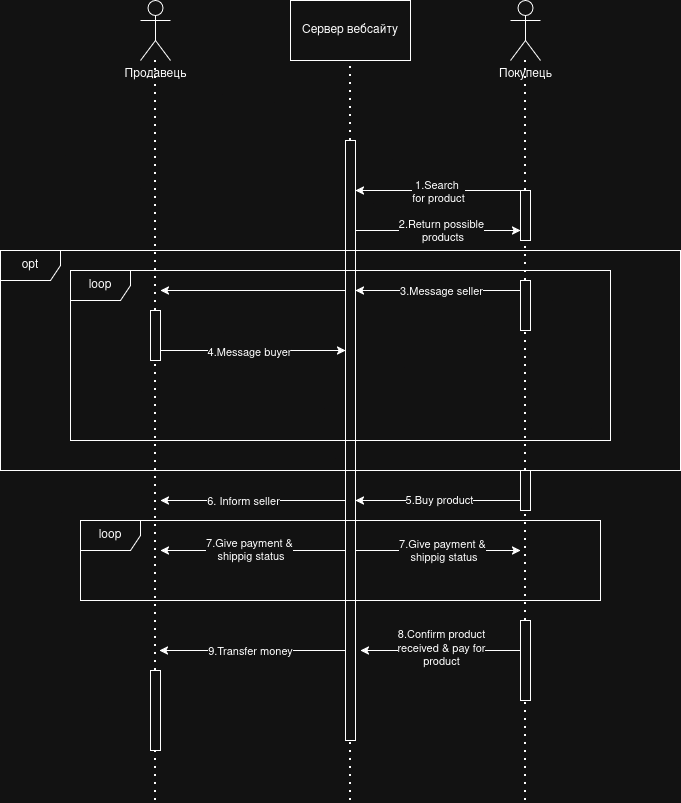

The diagram above was exported from draw.io. Its source (the exported page's mxGraphModel, read from the mxfile embedded in the PNG):
<mxGraphModel dx="1724" dy="471" grid="1" gridSize="10" guides="1" tooltips="1" connect="1" arrows="1" fold="1" page="1" pageScale="1" pageWidth="850" pageHeight="1100" math="0" shadow="0">
  <root>
    <mxCell id="0" />
    <mxCell id="1" parent="0" />
    <mxCell id="59B3yiOtOmU9LB_XmiPg-2" value="" style="endArrow=none;dashed=1;html=1;dashPattern=1 3;strokeWidth=2;rounded=0;" parent="1" target="59B3yiOtOmU9LB_XmiPg-6" edge="1">
      <mxGeometry width="50" height="50" relative="1" as="geometry">
        <mxPoint x="95" y="190" as="sourcePoint" />
        <mxPoint x="95" y="100" as="targetPoint" />
      </mxGeometry>
    </mxCell>
    <mxCell id="59B3yiOtOmU9LB_XmiPg-3" value="Сервер вебсайту" style="rounded=0;whiteSpace=wrap;html=1;" parent="1" vertex="1">
      <mxGeometry x="230" y="40" width="120" height="60" as="geometry" />
    </mxCell>
    <mxCell id="59B3yiOtOmU9LB_XmiPg-4" value="Покупець" style="shape=umlActor;verticalLabelPosition=bottom;verticalAlign=top;html=1;outlineConnect=0;" parent="1" vertex="1">
      <mxGeometry x="450" y="40" width="30" height="60" as="geometry" />
    </mxCell>
    <mxCell id="59B3yiOtOmU9LB_XmiPg-6" value="&lt;div&gt;Продавець&lt;/div&gt;" style="shape=umlActor;verticalLabelPosition=bottom;verticalAlign=top;html=1;outlineConnect=0;" parent="1" vertex="1">
      <mxGeometry x="80" y="40" width="30" height="60" as="geometry" />
    </mxCell>
    <mxCell id="59B3yiOtOmU9LB_XmiPg-7" value="" style="endArrow=none;dashed=1;html=1;dashPattern=1 3;strokeWidth=2;rounded=0;" parent="1" source="59B3yiOtOmU9LB_XmiPg-16" target="59B3yiOtOmU9LB_XmiPg-4" edge="1">
      <mxGeometry width="50" height="50" relative="1" as="geometry">
        <mxPoint x="465" y="490" as="sourcePoint" />
        <mxPoint x="450" y="230" as="targetPoint" />
      </mxGeometry>
    </mxCell>
    <mxCell id="59B3yiOtOmU9LB_XmiPg-8" value="" style="endArrow=none;dashed=1;html=1;dashPattern=1 3;strokeWidth=2;rounded=0;" parent="1" source="59B3yiOtOmU9LB_XmiPg-29" edge="1">
      <mxGeometry width="50" height="50" relative="1" as="geometry">
        <mxPoint x="95" y="610" as="sourcePoint" />
        <mxPoint x="95" y="190" as="targetPoint" />
      </mxGeometry>
    </mxCell>
    <mxCell id="59B3yiOtOmU9LB_XmiPg-10" value="" style="endArrow=none;dashed=1;html=1;dashPattern=1 3;strokeWidth=2;rounded=0;entryX=0.5;entryY=1;entryDx=0;entryDy=0;" parent="1" source="59B3yiOtOmU9LB_XmiPg-11" target="59B3yiOtOmU9LB_XmiPg-3" edge="1">
      <mxGeometry width="50" height="50" relative="1" as="geometry">
        <mxPoint x="290" y="490" as="sourcePoint" />
        <mxPoint x="450" y="230" as="targetPoint" />
      </mxGeometry>
    </mxCell>
    <mxCell id="59B3yiOtOmU9LB_XmiPg-13" value="" style="endArrow=none;dashed=1;html=1;dashPattern=1 3;strokeWidth=2;rounded=0;entryX=0.5;entryY=1;entryDx=0;entryDy=0;" parent="1" target="59B3yiOtOmU9LB_XmiPg-11" edge="1">
      <mxGeometry width="50" height="50" relative="1" as="geometry">
        <mxPoint x="290" y="840" as="sourcePoint" />
        <mxPoint x="290" y="100" as="targetPoint" />
      </mxGeometry>
    </mxCell>
    <mxCell id="59B3yiOtOmU9LB_XmiPg-19" style="rounded=0;orthogonalLoop=1;jettySize=auto;html=1;" parent="1" edge="1">
      <mxGeometry relative="1" as="geometry">
        <mxPoint x="295" y="270" as="sourcePoint" />
        <mxPoint x="460" y="270" as="targetPoint" />
      </mxGeometry>
    </mxCell>
    <mxCell id="59B3yiOtOmU9LB_XmiPg-20" value="&lt;div&gt;2.Return possible&lt;/div&gt;&lt;div&gt;&amp;nbsp;products&lt;/div&gt;" style="edgeLabel;html=1;align=center;verticalAlign=middle;resizable=0;points=[];" parent="59B3yiOtOmU9LB_XmiPg-19" vertex="1" connectable="0">
      <mxGeometry x="0.2242" y="-2" relative="1" as="geometry">
        <mxPoint x="-16" y="-2" as="offset" />
      </mxGeometry>
    </mxCell>
    <mxCell id="59B3yiOtOmU9LB_XmiPg-49" style="rounded=0;orthogonalLoop=1;jettySize=auto;html=1;" parent="1" source="59B3yiOtOmU9LB_XmiPg-11" edge="1">
      <mxGeometry relative="1" as="geometry">
        <mxPoint x="100" y="540" as="targetPoint" />
        <mxPoint x="280" y="540" as="sourcePoint" />
      </mxGeometry>
    </mxCell>
    <mxCell id="59B3yiOtOmU9LB_XmiPg-50" value="6. Inform seller" style="edgeLabel;html=1;align=center;verticalAlign=middle;resizable=0;points=[];" parent="59B3yiOtOmU9LB_XmiPg-49" vertex="1" connectable="0">
      <mxGeometry x="0.1135" y="1" relative="1" as="geometry">
        <mxPoint y="-1" as="offset" />
      </mxGeometry>
    </mxCell>
    <mxCell id="59B3yiOtOmU9LB_XmiPg-53" style="rounded=0;orthogonalLoop=1;jettySize=auto;html=1;" parent="1" source="59B3yiOtOmU9LB_XmiPg-11" edge="1">
      <mxGeometry relative="1" as="geometry">
        <mxPoint x="460" y="590" as="targetPoint" />
        <mxPoint x="285" y="590" as="sourcePoint" />
      </mxGeometry>
    </mxCell>
    <mxCell id="59B3yiOtOmU9LB_XmiPg-54" value="7.Give payment &amp;amp;&lt;br&gt;&amp;nbsp;shippig status" style="edgeLabel;html=1;align=center;verticalAlign=middle;resizable=0;points=[];" parent="59B3yiOtOmU9LB_XmiPg-53" vertex="1" connectable="0">
      <mxGeometry x="0.0424" relative="1" as="geometry">
        <mxPoint as="offset" />
      </mxGeometry>
    </mxCell>
    <mxCell id="59B3yiOtOmU9LB_XmiPg-60" style="rounded=0;orthogonalLoop=1;jettySize=auto;html=1;" parent="1" edge="1">
      <mxGeometry relative="1" as="geometry">
        <mxPoint x="100" y="590" as="targetPoint" />
        <mxPoint x="285" y="590" as="sourcePoint" />
      </mxGeometry>
    </mxCell>
    <mxCell id="59B3yiOtOmU9LB_XmiPg-61" value="7.Give payment &amp;amp;&lt;br&gt;&amp;nbsp;shippig status" style="edgeLabel;html=1;align=center;verticalAlign=middle;resizable=0;points=[];" parent="59B3yiOtOmU9LB_XmiPg-60" vertex="1" connectable="0">
      <mxGeometry x="0.0486" y="-1" relative="1" as="geometry">
        <mxPoint as="offset" />
      </mxGeometry>
    </mxCell>
    <mxCell id="59B3yiOtOmU9LB_XmiPg-62" style="rounded=0;orthogonalLoop=1;jettySize=auto;html=1;exitX=0.5;exitY=0.85;exitDx=0;exitDy=0;exitPerimeter=0;" parent="1" edge="1">
      <mxGeometry relative="1" as="geometry">
        <mxPoint x="99" y="690" as="targetPoint" />
        <mxPoint x="289" y="690" as="sourcePoint" />
        <Array as="points" />
      </mxGeometry>
    </mxCell>
    <mxCell id="59B3yiOtOmU9LB_XmiPg-65" value="9.Transfer money" style="edgeLabel;html=1;align=center;verticalAlign=middle;resizable=0;points=[];" parent="59B3yiOtOmU9LB_XmiPg-62" vertex="1" connectable="0">
      <mxGeometry x="0.1263" y="1" relative="1" as="geometry">
        <mxPoint x="7" y="-1" as="offset" />
      </mxGeometry>
    </mxCell>
    <mxCell id="59B3yiOtOmU9LB_XmiPg-11" value="" style="html=1;points=[[0,0,0,0,5],[0,1,0,0,-5],[1,0,0,0,5],[1,1,0,0,-5]];perimeter=orthogonalPerimeter;outlineConnect=0;targetShapes=umlLifeline;portConstraint=eastwest;newEdgeStyle={&quot;curved&quot;:0,&quot;rounded&quot;:0};" parent="1" vertex="1">
      <mxGeometry x="285" y="180" width="10" height="600" as="geometry" />
    </mxCell>
    <mxCell id="59B3yiOtOmU9LB_XmiPg-15" value="" style="endArrow=none;dashed=1;html=1;dashPattern=1 3;strokeWidth=2;rounded=0;" parent="1" source="JzcZtkkfA3GnF9n0Gg_v-1" target="59B3yiOtOmU9LB_XmiPg-16" edge="1">
      <mxGeometry width="50" height="50" relative="1" as="geometry">
        <mxPoint x="465" y="810" as="sourcePoint" />
        <mxPoint x="465" y="100" as="targetPoint" />
      </mxGeometry>
    </mxCell>
    <mxCell id="59B3yiOtOmU9LB_XmiPg-17" style="rounded=0;orthogonalLoop=1;jettySize=auto;html=1;" parent="1" source="59B3yiOtOmU9LB_XmiPg-16" target="59B3yiOtOmU9LB_XmiPg-11" edge="1">
      <mxGeometry relative="1" as="geometry">
        <Array as="points">
          <mxPoint x="420" y="230" />
        </Array>
      </mxGeometry>
    </mxCell>
    <mxCell id="59B3yiOtOmU9LB_XmiPg-18" value="&lt;div&gt;1.Search&amp;nbsp;&lt;/div&gt;for product" style="edgeLabel;html=1;align=center;verticalAlign=middle;resizable=0;points=[];" parent="59B3yiOtOmU9LB_XmiPg-17" vertex="1" connectable="0">
      <mxGeometry x="0.0061" y="1" relative="1" as="geometry">
        <mxPoint as="offset" />
      </mxGeometry>
    </mxCell>
    <mxCell id="59B3yiOtOmU9LB_XmiPg-23" style="rounded=0;orthogonalLoop=1;jettySize=auto;html=1;" parent="1" edge="1">
      <mxGeometry relative="1" as="geometry">
        <mxPoint x="460" y="330" as="sourcePoint" />
        <mxPoint x="295" y="330" as="targetPoint" />
      </mxGeometry>
    </mxCell>
    <mxCell id="59B3yiOtOmU9LB_XmiPg-24" value="3.Message seller" style="edgeLabel;html=1;align=center;verticalAlign=middle;resizable=0;points=[];" parent="59B3yiOtOmU9LB_XmiPg-23" vertex="1" connectable="0">
      <mxGeometry x="-0.1758" relative="1" as="geometry">
        <mxPoint x="-12" as="offset" />
      </mxGeometry>
    </mxCell>
    <mxCell id="59B3yiOtOmU9LB_XmiPg-16" value="" style="html=1;points=[[0,0,0,0,5],[0,1,0,0,-5],[1,0,0,0,5],[1,1,0,0,-5]];perimeter=orthogonalPerimeter;outlineConnect=0;targetShapes=umlLifeline;portConstraint=eastwest;newEdgeStyle={&quot;curved&quot;:0,&quot;rounded&quot;:0};" parent="1" vertex="1">
      <mxGeometry x="460" y="230" width="10" height="50" as="geometry" />
    </mxCell>
    <mxCell id="59B3yiOtOmU9LB_XmiPg-21" value="opt" style="shape=umlFrame;whiteSpace=wrap;html=1;pointerEvents=0;" parent="1" vertex="1">
      <mxGeometry x="-60" y="290" width="680" height="220" as="geometry" />
    </mxCell>
    <mxCell id="59B3yiOtOmU9LB_XmiPg-22" value="loop" style="shape=umlFrame;whiteSpace=wrap;html=1;pointerEvents=0;" parent="1" vertex="1">
      <mxGeometry x="10" y="310" width="540" height="170" as="geometry" />
    </mxCell>
    <mxCell id="59B3yiOtOmU9LB_XmiPg-25" style="rounded=0;orthogonalLoop=1;jettySize=auto;html=1;" parent="1" edge="1">
      <mxGeometry relative="1" as="geometry">
        <mxPoint x="285" y="330" as="sourcePoint" />
        <mxPoint x="100" y="330" as="targetPoint" />
      </mxGeometry>
    </mxCell>
    <mxCell id="59B3yiOtOmU9LB_XmiPg-30" value="" style="endArrow=none;dashed=1;html=1;dashPattern=1 3;strokeWidth=2;rounded=0;" parent="1" source="59B3yiOtOmU9LB_XmiPg-66" target="59B3yiOtOmU9LB_XmiPg-29" edge="1">
      <mxGeometry width="50" height="50" relative="1" as="geometry">
        <mxPoint x="95" y="970" as="sourcePoint" />
        <mxPoint x="95" y="190" as="targetPoint" />
      </mxGeometry>
    </mxCell>
    <mxCell id="59B3yiOtOmU9LB_XmiPg-31" style="rounded=0;orthogonalLoop=1;jettySize=auto;html=1;" parent="1" source="59B3yiOtOmU9LB_XmiPg-29" target="59B3yiOtOmU9LB_XmiPg-11" edge="1">
      <mxGeometry relative="1" as="geometry">
        <Array as="points">
          <mxPoint x="240" y="390" />
        </Array>
      </mxGeometry>
    </mxCell>
    <mxCell id="59B3yiOtOmU9LB_XmiPg-32" value="4.Message buyer" style="edgeLabel;html=1;align=center;verticalAlign=middle;resizable=0;points=[];" parent="59B3yiOtOmU9LB_XmiPg-31" vertex="1" connectable="0">
      <mxGeometry x="-0.0486" y="-1" relative="1" as="geometry">
        <mxPoint as="offset" />
      </mxGeometry>
    </mxCell>
    <mxCell id="59B3yiOtOmU9LB_XmiPg-29" value="" style="html=1;points=[[0,0,0,0,5],[0,1,0,0,-5],[1,0,0,0,5],[1,1,0,0,-5]];perimeter=orthogonalPerimeter;outlineConnect=0;targetShapes=umlLifeline;portConstraint=eastwest;newEdgeStyle={&quot;curved&quot;:0,&quot;rounded&quot;:0};" parent="1" vertex="1">
      <mxGeometry x="90" y="350" width="10" height="50" as="geometry" />
    </mxCell>
    <mxCell id="59B3yiOtOmU9LB_XmiPg-46" value="" style="endArrow=none;dashed=1;html=1;dashPattern=1 3;strokeWidth=2;rounded=0;" parent="1" source="59B3yiOtOmU9LB_XmiPg-56" target="59B3yiOtOmU9LB_XmiPg-45" edge="1">
      <mxGeometry width="50" height="50" relative="1" as="geometry">
        <mxPoint x="465" y="810" as="sourcePoint" />
        <mxPoint x="465" y="340" as="targetPoint" />
      </mxGeometry>
    </mxCell>
    <mxCell id="59B3yiOtOmU9LB_XmiPg-45" value="" style="html=1;points=[[0,0,0,0,5],[0,1,0,0,-5],[1,0,0,0,5],[1,1,0,0,-5]];perimeter=orthogonalPerimeter;outlineConnect=0;targetShapes=umlLifeline;portConstraint=eastwest;newEdgeStyle={&quot;curved&quot;:0,&quot;rounded&quot;:0};" parent="1" vertex="1">
      <mxGeometry x="460" y="510" width="10" height="40" as="geometry" />
    </mxCell>
    <mxCell id="59B3yiOtOmU9LB_XmiPg-47" style="rounded=0;orthogonalLoop=1;jettySize=auto;html=1;" parent="1" target="59B3yiOtOmU9LB_XmiPg-11" edge="1">
      <mxGeometry relative="1" as="geometry">
        <mxPoint x="460" y="540" as="sourcePoint" />
        <mxPoint x="300" y="540" as="targetPoint" />
      </mxGeometry>
    </mxCell>
    <mxCell id="59B3yiOtOmU9LB_XmiPg-48" value="5.Buy product" style="edgeLabel;html=1;align=center;verticalAlign=middle;resizable=0;points=[];" parent="59B3yiOtOmU9LB_XmiPg-47" vertex="1" connectable="0">
      <mxGeometry x="-0.1625" y="-1" relative="1" as="geometry">
        <mxPoint x="-13" as="offset" />
      </mxGeometry>
    </mxCell>
    <mxCell id="59B3yiOtOmU9LB_XmiPg-55" value="loop" style="shape=umlFrame;whiteSpace=wrap;html=1;pointerEvents=0;" parent="1" vertex="1">
      <mxGeometry x="20" y="560" width="520" height="80" as="geometry" />
    </mxCell>
    <mxCell id="59B3yiOtOmU9LB_XmiPg-57" value="" style="endArrow=none;dashed=1;html=1;dashPattern=1 3;strokeWidth=2;rounded=0;" parent="1" target="59B3yiOtOmU9LB_XmiPg-56" edge="1">
      <mxGeometry width="50" height="50" relative="1" as="geometry">
        <mxPoint x="465" y="840" as="sourcePoint" />
        <mxPoint x="465" y="550" as="targetPoint" />
      </mxGeometry>
    </mxCell>
    <mxCell id="59B3yiOtOmU9LB_XmiPg-56" value="" style="html=1;points=[[0,0,0,0,5],[0,1,0,0,-5],[1,0,0,0,5],[1,1,0,0,-5]];perimeter=orthogonalPerimeter;outlineConnect=0;targetShapes=umlLifeline;portConstraint=eastwest;newEdgeStyle={&quot;curved&quot;:0,&quot;rounded&quot;:0};" parent="1" vertex="1">
      <mxGeometry x="460" y="660" width="10" height="80" as="geometry" />
    </mxCell>
    <mxCell id="59B3yiOtOmU9LB_XmiPg-58" style="rounded=0;orthogonalLoop=1;jettySize=auto;html=1;entryX=1.5;entryY=0.85;entryDx=0;entryDy=0;entryPerimeter=0;" parent="1" source="59B3yiOtOmU9LB_XmiPg-56" target="59B3yiOtOmU9LB_XmiPg-11" edge="1">
      <mxGeometry relative="1" as="geometry" />
    </mxCell>
    <mxCell id="59B3yiOtOmU9LB_XmiPg-59" value="8.Confirm product&lt;br&gt;&lt;div&gt;received &amp;amp; pay for&lt;br&gt;product&lt;/div&gt;" style="edgeLabel;html=1;align=center;verticalAlign=middle;resizable=0;points=[];" parent="59B3yiOtOmU9LB_XmiPg-58" vertex="1" connectable="0">
      <mxGeometry x="-0.25" y="-3" relative="1" as="geometry">
        <mxPoint x="-20" as="offset" />
      </mxGeometry>
    </mxCell>
    <mxCell id="59B3yiOtOmU9LB_XmiPg-67" value="" style="endArrow=none;dashed=1;html=1;dashPattern=1 3;strokeWidth=2;rounded=0;" parent="1" target="59B3yiOtOmU9LB_XmiPg-66" edge="1">
      <mxGeometry width="50" height="50" relative="1" as="geometry">
        <mxPoint x="95" y="840" as="sourcePoint" />
        <mxPoint x="95" y="400" as="targetPoint" />
      </mxGeometry>
    </mxCell>
    <mxCell id="59B3yiOtOmU9LB_XmiPg-66" value="" style="html=1;points=[[0,0,0,0,5],[0,1,0,0,-5],[1,0,0,0,5],[1,1,0,0,-5]];perimeter=orthogonalPerimeter;outlineConnect=0;targetShapes=umlLifeline;portConstraint=eastwest;newEdgeStyle={&quot;curved&quot;:0,&quot;rounded&quot;:0};" parent="1" vertex="1">
      <mxGeometry x="90" y="710" width="10" height="80" as="geometry" />
    </mxCell>
    <mxCell id="JzcZtkkfA3GnF9n0Gg_v-3" value="" style="endArrow=none;dashed=1;html=1;dashPattern=1 3;strokeWidth=2;rounded=0;" edge="1" parent="1" source="59B3yiOtOmU9LB_XmiPg-45" target="JzcZtkkfA3GnF9n0Gg_v-1">
      <mxGeometry width="50" height="50" relative="1" as="geometry">
        <mxPoint x="465" y="510" as="sourcePoint" />
        <mxPoint x="465" y="280" as="targetPoint" />
      </mxGeometry>
    </mxCell>
    <mxCell id="JzcZtkkfA3GnF9n0Gg_v-1" value="" style="html=1;points=[[0,0,0,0,5],[0,1,0,0,-5],[1,0,0,0,5],[1,1,0,0,-5]];perimeter=orthogonalPerimeter;outlineConnect=0;targetShapes=umlLifeline;portConstraint=eastwest;newEdgeStyle={&quot;curved&quot;:0,&quot;rounded&quot;:0};" vertex="1" parent="1">
      <mxGeometry x="460" y="320" width="10" height="50" as="geometry" />
    </mxCell>
  </root>
</mxGraphModel>